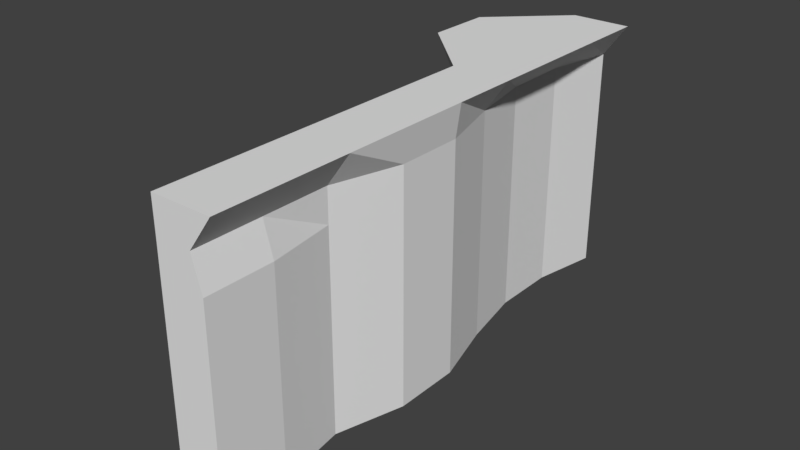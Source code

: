 # Source: shittywall.blend  (saved by Blender 2.78.0; exported with 4.5.12 LTS)
import bpy
from mathutils import Matrix  # noqa: F401  (used for matrix-valued properties, if any)

bpy.ops.wm.read_factory_settings(use_empty=True)
scene = bpy.context.scene
scene.name = 'Scene'

# ---- collections
col_collection_1 = bpy.data.collections.new('Collection 1'); scene.collection.children.link(col_collection_1)

# ---- world
world_world = bpy.data.worlds.new('World'); scene.world = world_world
world_world.color = (0.05088, 0.05088, 0.05088)
world_world.use_sun_shadow = False
world_world.sun_shadow_jitter_overblur = 0.0
world_world.cycles.sampling_method = 'MANUAL'

# ---- meshes
me_cube_001 = bpy.data.meshes.new('Cube.001')
me_cube_001.from_pydata([(-1.147, -7.364, -1.0), (-1.155, -7.364, 6.35), (-0.7665, 7.513, -1.0), (-1.155, 7.513, 6.35), (0.09252, -7.364, -1.0), (0.4936, -7.364, 6.35), (-0.1689, 7.513, -1.0), (0.4936, 7.513, 6.35), (-0.1689, 7.513, 2.675), (0.3567, 0.07424, -1.0), (0.4936, 0.07424, 6.35), (0.09252, -7.364, 2.675), (0.3567, 0.07424, 2.675), (-0.1689, 7.513, 0.8374), (-0.5325, 3.793, -1.0), (0.4936, -3.645, 6.35), (0.09252, -7.364, 0.8374), (-0.1689, 7.513, 4.512), (-0.1689, -3.645, -1.0), (0.4936, 3.793, 6.35), (0.09252, -7.364, 4.512), (-0.1689, -3.645, 2.675), (-0.5325, 3.793, 2.675), (0.3567, 0.07424, 0.8374), (0.3567, 0.07424, 4.512), (-0.5325, 3.793, 4.512), (-0.5325, 3.793, 0.8374), (-0.1689, -3.645, 0.8374), (-0.1689, -3.645, 4.512), (-0.1689, 7.513, -0.0813), (-0.5325, 5.653, -1.0), (0.4936, -5.505, 6.35), (0.09252, -7.364, -0.0813), (-0.1689, 7.513, 3.594), (0.3567, -1.785, -1.0), (0.4936, 1.934, 6.35), (0.09252, -7.364, 3.594), (0.09252, -5.505, 2.675), (-0.1689, 1.934, 2.675), (0.3567, 0.07424, -0.0813), (0.3567, 0.07424, 3.594), (-0.1689, 7.513, 1.756), (-0.1689, 1.934, -1.0), (0.4936, -1.785, 6.35), (0.09252, -7.364, 1.756), (-0.1689, 7.513, 5.431), (0.09252, -5.505, -1.0), (0.4936, 5.653, 6.35), (-0.1689, -7.364, 5.431), (0.3567, -1.785, 2.675), (-0.5325, 5.653, 2.675), (0.3567, 0.07424, 1.756), (0.3567, 0.07424, 5.431), (-0.1689, 1.934, 4.512), (-0.5325, 5.653, 4.512), (-0.5325, 3.793, 3.594), (-0.5325, 3.793, 5.431), (-0.1689, 1.934, 0.8374), (-0.5325, 5.653, 0.8374), (-0.5325, 3.793, -0.0813), (-0.5325, 3.793, 1.756), (0.09252, -5.505, 0.8374), (0.3567, -1.785, 0.8374), (-0.1689, -3.645, -0.0813), (-0.1689, -3.645, 1.756), (0.09252, -5.505, 4.512), (0.3567, -1.785, 4.512), (-0.1689, -3.645, 3.594), (-0.1689, -3.645, 5.431), (0.3567, -1.785, 5.431), (0.3567, -1.785, 3.594), (0.09252, -5.505, 3.594), (0.3567, -1.785, 1.756), (0.3567, -1.785, -0.0813), (0.09252, -5.505, -0.0813), (-0.5325, 5.653, 1.756), (-0.5325, 5.653, -0.0813), (-0.1689, 1.934, -0.0813), (-0.5325, 5.653, 5.431), (-0.5325, 5.653, 3.594), (-0.1689, 1.934, 3.594), (-0.1689, 1.934, 5.431), (-0.1689, 1.934, 1.756), (0.09252, -5.505, 1.756), (-0.1689, -5.505, 5.431), (-1.328, 0.07424, -1.0), (-1.147, -7.364, 2.675), (-1.155, 0.07424, 6.35), (-0.7665, 7.513, 2.675), (-1.328, 0.07424, 2.675), (-0.7665, -3.645, -1.0), (-1.147, -7.364, 4.512), (-3.091, 3.793, 6.35), (-0.7665, 7.513, 0.8374), (-1.468, 3.793, -1.0), (-1.147, -7.364, 0.8374), (-1.155, -3.645, 6.35), (-0.7665, 7.513, 4.512), (-1.468, 3.793, 2.675), (-0.7665, -3.645, 2.675), (-1.328, 0.07424, 0.8374), (-1.328, 0.07424, 4.512), (-0.7665, -3.645, 4.512), (-0.7665, -3.645, 0.8374), (-1.468, 3.793, 0.8374), (-1.468, 3.793, 4.512), (-1.147, -5.505, -1.0), (-1.147, -7.364, 5.431), (-3.091, 5.653, 6.35), (-0.7665, 7.513, -0.0813), (-0.7665, 1.934, -1.0), (-1.147, -7.364, 1.756), (-1.155, -1.785, 6.35), (-0.7665, 7.513, 3.594), (-1.468, 5.653, 2.675), (-1.328, -1.785, 2.675), (-1.328, 0.07424, -0.0813), (-1.328, 0.07424, 3.594), (-1.328, -1.785, -1.0), (-1.147, -7.364, 3.594), (-1.155, 1.934, 6.35), (-0.7665, 7.513, 1.756), (-1.468, 5.653, -1.0), (-1.147, -7.364, -0.0813), (-1.155, -5.505, 6.35), (-0.7665, 7.513, 5.431), (-0.7665, 1.934, 2.675), (-1.147, -5.505, 2.675), (-1.328, 0.07424, 1.756), (-0.7665, 0.07424, 5.431), (-1.328, -1.785, 4.512), (-1.147, -5.505, 4.512), (-0.7665, -3.645, 3.594), (-0.7665, -3.645, 5.431), (-1.328, -1.785, 0.8374), (-1.147, -5.505, 0.8374), (-0.7665, -3.645, -0.0813), (-0.7665, -3.645, 1.756), (-1.468, 5.653, 0.8374), (-0.7665, 1.934, 0.8374), (-1.468, 3.793, -0.0813), (-1.468, 3.793, 1.756), (-1.468, 5.653, 4.512), (-0.7665, 1.934, 4.512), (-1.468, 3.793, 3.594), (-1.468, 3.793, 5.431), (-0.7665, 1.934, 5.431), (-0.7665, 1.934, 3.594), (-1.468, 5.653, 3.594), (-0.7665, 1.934, 1.756), (-0.7665, 1.934, -0.0813), (-1.468, 5.653, -0.0813), (-1.147, -5.505, 1.756), (-1.147, -5.505, -0.0813), (-1.328, -1.785, -0.0813), (-1.147, -5.505, 5.431), (-1.147, -5.505, 3.594), (-1.328, -1.785, 3.594), (-0.7665, -1.785, 5.431), (-1.328, -1.785, 1.756), (-1.468, 5.653, 1.756), (-1.468, 5.653, 5.431)], [], [(161, 108, 3, 125), (2, 109, 93, 121, 88, 113, 97, 125, 3, 7, 45, 17, 33, 8, 41, 13, 29, 6), (84, 31, 5, 48), (4, 32, 16, 44, 11, 36, 20, 48, 5, 1, 107, 91, 119, 86, 111, 95, 123, 0), (2, 6, 30, 14, 42, 9, 34, 18, 46, 4, 0, 106, 90, 118, 85, 110, 94, 122), (7, 3, 108, 92, 120, 87, 112, 96, 124, 1, 5, 31, 15, 43, 10, 35, 19, 47), (83, 37, 11, 44), (82, 38, 12, 51), (81, 35, 10, 52), (80, 53, 24, 40), (79, 54, 25, 55), (78, 47, 19, 56), (77, 57, 23, 39), (76, 58, 26, 59), (75, 50, 22, 60), (74, 61, 16, 32), (73, 62, 27, 63), (72, 49, 21, 64), (71, 65, 20, 36), (70, 66, 28, 67), (69, 43, 15, 68), (66, 69, 68, 28), (24, 52, 69, 66), (52, 10, 43, 69), (49, 70, 67, 21), (12, 40, 70, 49), (40, 24, 66, 70), (37, 71, 36, 11), (21, 67, 71, 37), (67, 28, 65, 71), (62, 72, 64, 27), (23, 51, 72, 62), (51, 12, 49, 72), (34, 73, 63, 18), (9, 39, 73, 34), (39, 23, 62, 73), (46, 74, 32, 4), (18, 63, 74, 46), (63, 27, 61, 74), (58, 75, 60, 26), (13, 41, 75, 58), (41, 8, 50, 75), (30, 76, 59, 14), (6, 29, 76, 30), (29, 13, 58, 76), (42, 77, 39, 9), (14, 59, 77, 42), (59, 26, 57, 77), (54, 78, 56, 25), (17, 45, 78, 54), (45, 7, 47, 78), (50, 79, 55, 22), (8, 33, 79, 50), (33, 17, 54, 79), (38, 80, 40, 12), (22, 55, 80, 38), (55, 25, 53, 80), (53, 81, 52, 24), (25, 56, 81, 53), (56, 19, 35, 81), (57, 82, 51, 23), (26, 60, 82, 57), (60, 22, 38, 82), (61, 83, 44, 16), (27, 64, 83, 61), (64, 21, 37, 83), (65, 84, 48, 20), (28, 68, 84, 65), (68, 15, 31, 84), (160, 114, 88, 121), (159, 115, 89, 128), (158, 112, 87, 129), (157, 130, 101, 117), (156, 131, 102, 132), (155, 124, 96, 133), (154, 134, 100, 116), (153, 135, 103, 136), (152, 127, 99, 137), (151, 138, 93, 109), (150, 139, 104, 140), (149, 126, 98, 141), (148, 142, 97, 113), (147, 143, 105, 144), (146, 120, 92, 145), (143, 146, 145, 105), (101, 129, 146, 143), (129, 87, 120, 146), (126, 147, 144, 98), (89, 117, 147, 126), (117, 101, 143, 147), (114, 148, 113, 88), (98, 144, 148, 114), (144, 105, 142, 148), (139, 149, 141, 104), (100, 128, 149, 139), (128, 89, 126, 149), (110, 150, 140, 94), (85, 116, 150, 110), (116, 100, 139, 150), (122, 151, 109, 2), (94, 140, 151, 122), (140, 104, 138, 151), (135, 152, 137, 103), (95, 111, 152, 135), (111, 86, 127, 152), (106, 153, 136, 90), (0, 123, 153, 106), (123, 95, 135, 153), (118, 154, 116, 85), (90, 136, 154, 118), (136, 103, 134, 154), (131, 155, 133, 102), (91, 107, 155, 131), (107, 1, 124, 155), (127, 156, 132, 99), (86, 119, 156, 127), (119, 91, 131, 156), (115, 157, 117, 89), (99, 132, 157, 115), (132, 102, 130, 157), (130, 158, 129, 101), (102, 133, 158, 130), (133, 96, 112, 158), (134, 159, 128, 100), (103, 137, 159, 134), (137, 99, 115, 159), (138, 160, 121, 93), (104, 141, 160, 138), (141, 98, 114, 160), (142, 161, 125, 97), (105, 145, 161, 142), (145, 92, 108, 161)])
_uv = me_cube_001.uv_layers.new(name='UVMap')
_uv.uv.foreach_set('vector', [0.7641, 0.8182, 0.6808, 0.8182, 0.7673, 0.7273, 0.7955, 0.7273, 0.9418, 0.3593, 0.9418, 0.3144, 0.9418, 0.2695, 0.9418, 0.2246, 0.9418, 0.1796, 0.9418, 0.1347, 0.9418, 0.08982, 0.9418, 0.04491, 0.9238, 0.0, 1.0, 0.0, 0.9694, 0.04491, 0.9694, 0.08982, 0.9694, 0.1347, 0.9694, 0.1796, 0.9694, 0.2246, 0.9694, 0.2695, 0.9694, 0.3144, 0.9694, 0.3593, 0.2976, 0.6363, 0.3409, 0.6368, 0.3409, 0.7277, 0.2976, 0.7272, 0.9424, 0.7186, 0.9424, 0.6737, 0.9424, 0.6288, 0.9424, 0.5839, 0.9424, 0.5389, 0.9424, 0.494, 0.9424, 0.4491, 0.9544, 0.4042, 0.9238, 0.3593, 1.0, 0.3593, 0.9996, 0.4042, 0.9996, 0.4491, 0.9996, 0.494, 0.9996, 0.5389, 0.9996, 0.5839, 0.9996, 0.6288, 0.9996, 0.6737, 0.9996, 0.7186, 0.8883, 0.728, 0.8616, 0.7274, 0.8799, 0.6369, 0.882, 0.546, 0.8678, 0.4547, 0.8465, 0.3632, 0.8486, 0.2723, 0.8741, 0.1821, 0.8646, 0.09088, 0.8667, 0.0, 0.922, 0.001429, 0.9199, 0.09231, 0.9008, 0.1828, 0.9238, 0.2743, 0.9217, 0.3652, 0.8946, 0.4554, 0.9238, 0.5471, 0.9217, 0.638, 0.8465, 0.7273, 0.7703, 0.7273, 0.6808, 0.6364, 0.6808, 0.5455, 0.7703, 0.4545, 0.7703, 0.3636, 0.7703, 0.2727, 0.7703, 0.1818, 0.7703, 0.09091, 0.7703, 0.0, 0.8465, 0.0, 0.8465, 0.09091, 0.8465, 0.1818, 0.8465, 0.2727, 0.8465, 0.3636, 0.8465, 0.4545, 0.8465, 0.5455, 0.8465, 0.6364, 0.1282, 0.6366, 0.1706, 0.6365, 0.1706, 0.7274, 0.1282, 0.7275, 0.1278, 0.2728, 0.1703, 0.2728, 0.1709, 0.364, 0.1285, 0.3641, 0.2976, 0.2727, 0.3409, 0.2732, 0.3409, 0.3641, 0.2983, 0.364, 0.2127, 0.2727, 0.2551, 0.2727, 0.2558, 0.364, 0.2134, 0.364, 0.2122, 0.09067, 0.2547, 0.09065, 0.2547, 0.1815, 0.2122, 0.1816, 0.2971, 0.09063, 0.3409, 0.09137, 0.3409, 0.1823, 0.2971, 0.1815, 0.04292, 0.2728, 0.08536, 0.2728, 0.08606, 0.3641, 0.04361, 0.3641, 0.04244, 0.09075, 0.08489, 0.09073, 0.08489, 0.1816, 0.04244, 0.1816, 0.1273, 0.09071, 0.1698, 0.09069, 0.1698, 0.1816, 0.1273, 0.1816, 0.04326, 0.6366, 0.08571, 0.6366, 0.08571, 0.7275, 0.04326, 0.7275, 0.04361, 0.455, 0.08606, 0.455, 0.08536, 0.5455, 0.04292, 0.5455, 0.1285, 0.455, 0.1709, 0.4549, 0.1703, 0.5454, 0.1278, 0.5455, 0.213, 0.6365, 0.2555, 0.6365, 0.2555, 0.7274, 0.213, 0.7274, 0.2134, 0.4549, 0.2558, 0.4549, 0.2551, 0.5454, 0.2127, 0.5454, 0.2983, 0.4549, 0.3409, 0.455, 0.3409, 0.5459, 0.2976, 0.5454, 0.2558, 0.4549, 0.2983, 0.4549, 0.2976, 0.5454, 0.2551, 0.5454, 0.2558, 0.364, 0.2983, 0.364, 0.2983, 0.4549, 0.2558, 0.4549, 0.2983, 0.364, 0.3409, 0.3641, 0.3409, 0.455, 0.2983, 0.4549, 0.1709, 0.4549, 0.2134, 0.4549, 0.2127, 0.5454, 0.1703, 0.5454, 0.1709, 0.364, 0.2134, 0.364, 0.2134, 0.4549, 0.1709, 0.4549, 0.2134, 0.364, 0.2558, 0.364, 0.2558, 0.4549, 0.2134, 0.4549, 0.1706, 0.6365, 0.213, 0.6365, 0.213, 0.7274, 0.1706, 0.7274, 0.1703, 0.5454, 0.2127, 0.5454, 0.213, 0.6365, 0.1706, 0.6365, 0.2127, 0.5454, 0.2551, 0.5454, 0.2555, 0.6365, 0.213, 0.6365, 0.08606, 0.455, 0.1285, 0.455, 0.1278, 0.5455, 0.08536, 0.5455, 0.08606, 0.3641, 0.1285, 0.3641, 0.1285, 0.455, 0.08606, 0.455, 0.1285, 0.3641, 0.1709, 0.364, 0.1709, 0.4549, 0.1285, 0.455, 0.001169, 0.455, 0.04361, 0.455, 0.04292, 0.5455, 0.0004781, 0.5455, 0.001169, 0.3641, 0.04361, 0.3641, 0.04361, 0.455, 0.001169, 0.455, 0.04361, 0.3641, 0.08606, 0.3641, 0.08606, 0.455, 0.04361, 0.455, 0.0008217, 0.6366, 0.04326, 0.6366, 0.04326, 0.7275, 0.0008217, 0.7275, 0.0004781, 0.5455, 0.04292, 0.5455, 0.04326, 0.6366, 0.0008217, 0.6366, 0.04292, 0.5455, 0.08536, 0.5455, 0.08571, 0.6366, 0.04326, 0.6366, 0.08489, 0.09073, 0.1273, 0.09071, 0.1273, 0.1816, 0.08489, 0.1816, 0.08536, 9.695e-05, 0.1278, 7.758e-05, 0.1273, 0.09071, 0.08489, 0.09073, 0.1278, 7.758e-05, 0.1703, 5.816e-05, 0.1698, 0.09069, 0.1273, 0.09071, 5.51e-09, 0.09076, 0.04244, 0.09075, 0.04244, 0.1816, 0.0, 0.1817, 0.0004782, 0.0001357, 0.04292, 0.0001164, 0.04244, 0.09075, 5.51e-09, 0.09076, 0.04292, 0.0001164, 0.08536, 9.695e-05, 0.08489, 0.09073, 0.04244, 0.09075, 0.0004781, 0.2728, 0.04292, 0.2728, 0.04361, 0.3641, 0.001169, 0.3641, 0.0, 0.1817, 0.04244, 0.1816, 0.04292, 0.2728, 0.0004781, 0.2728, 0.04244, 0.1816, 0.08489, 0.1816, 0.08536, 0.2728, 0.04292, 0.2728, 0.2547, 0.09065, 0.2971, 0.09063, 0.2971, 0.1815, 0.2547, 0.1815, 0.2551, 1.939e-05, 0.2976, 0.0, 0.2971, 0.09063, 0.2547, 0.09065, 0.2976, 0.0, 0.3409, 0.0004722, 0.3409, 0.09137, 0.2971, 0.09063, 0.1698, 0.09069, 0.2122, 0.09067, 0.2122, 0.1816, 0.1698, 0.1816, 0.1703, 5.816e-05, 0.2127, 3.877e-05, 0.2122, 0.09067, 0.1698, 0.09069, 0.2127, 3.877e-05, 0.2551, 1.939e-05, 0.2547, 0.09065, 0.2122, 0.09067, 0.1703, 0.2728, 0.2127, 0.2727, 0.2134, 0.364, 0.1709, 0.364, 0.1698, 0.1816, 0.2122, 0.1816, 0.2127, 0.2727, 0.1703, 0.2728, 0.2122, 0.1816, 0.2547, 0.1815, 0.2551, 0.2727, 0.2127, 0.2727, 0.2551, 0.2727, 0.2976, 0.2727, 0.2983, 0.364, 0.2558, 0.364, 0.2547, 0.1815, 0.2971, 0.1815, 0.2976, 0.2727, 0.2551, 0.2727, 0.2971, 0.1815, 0.3409, 0.1823, 0.3409, 0.2732, 0.2976, 0.2727, 0.08536, 0.2728, 0.1278, 0.2728, 0.1285, 0.3641, 0.08606, 0.3641, 0.08489, 0.1816, 0.1273, 0.1816, 0.1278, 0.2728, 0.08536, 0.2728, 0.1273, 0.1816, 0.1698, 0.1816, 0.1703, 0.2728, 0.1278, 0.2728, 0.08571, 0.6366, 0.1282, 0.6366, 0.1282, 0.7275, 0.08571, 0.7275, 0.08536, 0.5455, 0.1278, 0.5455, 0.1282, 0.6366, 0.08571, 0.6366, 0.1278, 0.5455, 0.1703, 0.5454, 0.1706, 0.6365, 0.1282, 0.6366, 0.2555, 0.6365, 0.2976, 0.6363, 0.2976, 0.7272, 0.2555, 0.7274, 0.2551, 0.5454, 0.2976, 0.5454, 0.2976, 0.6363, 0.2555, 0.6365, 0.2976, 0.5454, 0.3409, 0.5459, 0.3409, 0.6368, 0.2976, 0.6363, 0.553, 0.09183, 0.5105, 0.09181, 0.511, 4.844e-05, 0.5534, 6.459e-05, 0.5531, 0.4552, 0.5106, 0.4552, 0.5106, 0.3643, 0.5531, 0.3643, 0.3836, 0.4544, 0.3409, 0.4549, 0.3409, 0.364, 0.3836, 0.3635, 0.4682, 0.4551, 0.4257, 0.4551, 0.4257, 0.3642, 0.4682, 0.3643, 0.4683, 0.6367, 0.4258, 0.6366, 0.4261, 0.5453, 0.4685, 0.5453, 0.3834, 0.6366, 0.3409, 0.6366, 0.3409, 0.5457, 0.3836, 0.5453, 0.638, 0.4552, 0.5955, 0.4552, 0.5955, 0.3643, 0.638, 0.3643, 0.6381, 0.6367, 0.5956, 0.6367, 0.5959, 0.5454, 0.6383, 0.5454, 0.5532, 0.6367, 0.5107, 0.6367, 0.511, 0.5453, 0.5534, 0.5453, 0.6379, 0.09186, 0.5954, 0.09185, 0.5959, 8.075e-05, 0.6383, 9.69e-05, 0.6383, 0.2727, 0.5959, 0.2727, 0.5954, 0.1827, 0.6379, 0.1827, 0.5534, 0.2727, 0.511, 0.2727, 0.5105, 0.1827, 0.553, 0.1827, 0.4681, 0.0918, 0.4256, 0.09178, 0.4261, 1.615e-05, 0.4685, 3.231e-05, 0.4685, 0.2727, 0.4261, 0.2727, 0.4256, 0.1827, 0.4681, 0.1827, 0.7955, 1.0, 0.7673, 1.0, 0.6808, 0.9091, 0.7641, 0.9091, 0.4261, 0.2727, 0.3836, 0.2726, 0.3831, 0.1826, 0.4256, 0.1827, 0.4257, 0.3642, 0.3836, 0.3635, 0.3836, 0.2726, 0.4261, 0.2727, 0.3836, 0.3635, 0.3409, 0.364, 0.3409, 0.2731, 0.3836, 0.2726, 0.511, 0.2727, 0.4685, 0.2727, 0.4681, 0.1827, 0.5105, 0.1827, 0.5106, 0.3643, 0.4682, 0.3643, 0.4685, 0.2727, 0.511, 0.2727, 0.4682, 0.3643, 0.4257, 0.3642, 0.4261, 0.2727, 0.4685, 0.2727, 0.5105, 0.09181, 0.4681, 0.0918, 0.4685, 3.231e-05, 0.511, 4.844e-05, 0.5105, 0.1827, 0.4681, 0.1827, 0.4681, 0.0918, 0.5105, 0.09181, 0.4681, 0.1827, 0.4256, 0.1827, 0.4256, 0.09178, 0.4681, 0.0918, 0.5959, 0.2727, 0.5534, 0.2727, 0.553, 0.1827, 0.5954, 0.1827, 0.5955, 0.3643, 0.5531, 0.3643, 0.5534, 0.2727, 0.5959, 0.2727, 0.5531, 0.3643, 0.5106, 0.3643, 0.511, 0.2727, 0.5534, 0.2727, 0.6808, 0.2727, 0.6383, 0.2727, 0.6379, 0.1827, 0.6803, 0.1828, 0.6804, 0.3643, 0.638, 0.3643, 0.6383, 0.2727, 0.6808, 0.2727, 0.638, 0.3643, 0.5955, 0.3643, 0.5959, 0.2727, 0.6383, 0.2727, 0.6803, 0.09188, 0.6379, 0.09186, 0.6383, 9.69e-05, 0.6808, 0.0001131, 0.6803, 0.1828, 0.6379, 0.1827, 0.6379, 0.09186, 0.6803, 0.09188, 0.6379, 0.1827, 0.5954, 0.1827, 0.5954, 0.09185, 0.6379, 0.09186, 0.5956, 0.6367, 0.5532, 0.6367, 0.5534, 0.5453, 0.5959, 0.5454, 0.5956, 0.7276, 0.5532, 0.7276, 0.5532, 0.6367, 0.5956, 0.6367, 0.5532, 0.7276, 0.5107, 0.7276, 0.5107, 0.6367, 0.5532, 0.6367, 0.6806, 0.6367, 0.6381, 0.6367, 0.6383, 0.5454, 0.6808, 0.5454, 0.6806, 0.7276, 0.6381, 0.7276, 0.6381, 0.6367, 0.6806, 0.6367, 0.6381, 0.7276, 0.5956, 0.7276, 0.5956, 0.6367, 0.6381, 0.6367, 0.6804, 0.4552, 0.638, 0.4552, 0.638, 0.3643, 0.6804, 0.3643, 0.6808, 0.5454, 0.6383, 0.5454, 0.638, 0.4552, 0.6804, 0.4552, 0.6383, 0.5454, 0.5959, 0.5454, 0.5955, 0.4552, 0.638, 0.4552, 0.4258, 0.6366, 0.3834, 0.6366, 0.3836, 0.5453, 0.4261, 0.5453, 0.4258, 0.7275, 0.3834, 0.7275, 0.3834, 0.6366, 0.4258, 0.6366, 0.3834, 0.7275, 0.3409, 0.7275, 0.3409, 0.6366, 0.3834, 0.6366, 0.5107, 0.6367, 0.4683, 0.6367, 0.4685, 0.5453, 0.511, 0.5453, 0.5107, 0.7276, 0.4683, 0.7275, 0.4683, 0.6367, 0.5107, 0.6367, 0.4683, 0.7275, 0.4258, 0.7275, 0.4258, 0.6366, 0.4683, 0.6367, 0.5106, 0.4552, 0.4682, 0.4551, 0.4682, 0.3643, 0.5106, 0.3643, 0.511, 0.5453, 0.4685, 0.5453, 0.4682, 0.4551, 0.5106, 0.4552, 0.4685, 0.5453, 0.4261, 0.5453, 0.4257, 0.4551, 0.4682, 0.4551, 0.4257, 0.4551, 0.3836, 0.4544, 0.3836, 0.3635, 0.4257, 0.3642, 0.4261, 0.5453, 0.3836, 0.5453, 0.3836, 0.4544, 0.4257, 0.4551, 0.3836, 0.5453, 0.3409, 0.5457, 0.3409, 0.4549, 0.3836, 0.4544, 0.5955, 0.4552, 0.5531, 0.4552, 0.5531, 0.3643, 0.5955, 0.3643, 0.5959, 0.5454, 0.5534, 0.5453, 0.5531, 0.4552, 0.5955, 0.4552, 0.5534, 0.5453, 0.511, 0.5453, 0.5106, 0.4552, 0.5531, 0.4552, 0.5954, 0.09185, 0.553, 0.09183, 0.5534, 6.459e-05, 0.5959, 8.075e-05, 0.5954, 0.1827, 0.553, 0.1827, 0.553, 0.09183, 0.5954, 0.09185, 0.553, 0.1827, 0.5105, 0.1827, 0.5105, 0.09181, 0.553, 0.09183, 0.4256, 0.09178, 0.3831, 0.09177, 0.3836, 0.0, 0.4261, 1.615e-05, 0.4256, 0.1827, 0.3831, 0.1826, 0.3831, 0.09177, 0.4256, 0.09178, 0.7641, 0.9091, 0.6808, 0.9091, 0.6808, 0.8182, 0.7641, 0.8182])
me_cube_001.use_remesh_preserve_volume = False
me_cube_001.use_remesh_preserve_attributes = False
me_cube_001.use_mirror_vertex_groups = False
me_cube_001.update()

# ---- objects
ob_cube = bpy.data.objects.new('Cube', me_cube_001)

# ---- transforms, parenting, visibility, modifiers, constraints
ob_cube.location = (0.0, 0.0, 0.0)
ob_cube.lineart.crease_threshold = 0.0

# ---- collection membership
col_collection_1.objects.link(ob_cube)

# ---- scene / render settings (as saved in the file)
scene.frame_start = 1; scene.frame_end = 250; scene.frame_set(1)
scene.render.engine = 'BLENDER_EEVEE_NEXT'
scene.render.resolution_percentage = 50
scene.render.dither_intensity = 0.0
scene.cycles.use_denoising = False
scene.cycles.samples = 128
scene.cycles.sampling_pattern = 'TABULATED_SOBOL'
scene.cycles.light_sampling_threshold = 0.0
scene.cycles.use_adaptive_sampling = False
scene.cycles.use_light_tree = False
scene.cycles.blur_glossy = 0.0
scene.cycles.sample_clamp_indirect = 0.0
scene.view_settings.view_transform = 'Standard'
bpy.context.view_layer.update()

# ---- added for rendering (the .blend has no active camera and no usable light): camera, sun
cam_auto = bpy.data.cameras.new('AutoCamera')
cam_auto.lens = 50.0
cam_auto.sensor_width = 36.0
cam_auto.clip_end = 1000.0
ob_auto_camera = bpy.data.objects.new('AutoCamera', cam_auto)
scene.collection.objects.link(ob_auto_camera)
ob_auto_camera.location = (14.4079, -18.7737, 15.2401)
ob_auto_camera.rotation_euler = (1.09748, -7.21219e-08, 0.694738)
scene.camera = ob_auto_camera
light_auto_sun = bpy.data.lights.new('AutoSun', 'SUN')
light_auto_sun.energy = 3.0
light_auto_sun.angle = 0.0523599
ob_auto_sun = bpy.data.objects.new('AutoSun', light_auto_sun)
scene.collection.objects.link(ob_auto_sun)
ob_auto_sun.rotation_euler = (0.872665, 0.174533, 0.523599)
bpy.context.view_layer.update()
